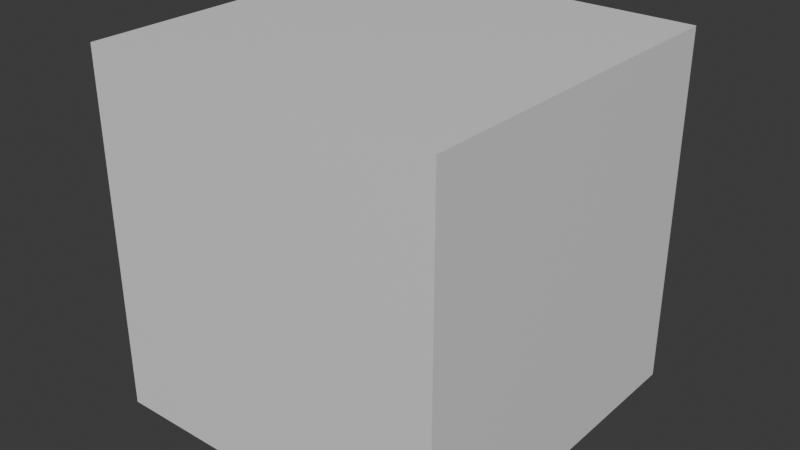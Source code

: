 # Source: kolba_type_1.blend  (saved by Blender 4.0.36; exported with 4.5.12 LTS)
import bpy
from mathutils import Matrix  # noqa: F401  (used for matrix-valued properties, if any)

bpy.ops.wm.read_factory_settings(use_empty=True)
scene = bpy.context.scene
scene.name = 'Scene'

# ---- collections
col_collection = bpy.data.collections.new('Collection'); scene.collection.children.link(col_collection)

# ---- materials (node trees are filled in below, after node groups)
mat_material = bpy.data.materials.new('Material')
mat_material.alpha_threshold = 0.0
mat_material.use_transparent_shadow = False
mat_material.roughness = 0.5
mat_material.line_color = (0.0, 0.0, 0.0, 1.0)

# ---- material node trees
mat_material.use_nodes = True; mat_material.node_tree.nodes.clear()
_N = mat_material.node_tree.nodes; _L = mat_material.node_tree.links
n0 = _N.new('ShaderNodeOutputMaterial'); n0.name = 'Material Output'; n0.location = (300, 300)
n1 = _N.new('ShaderNodeBsdfPrincipled'); n1.name = 'Principled BSDF'; n1.location = (10, 300)
n1.inputs[3].default_value = 1.45
_L.new(n1.outputs[0], n0.inputs[0])
n0.is_active_output = True

# ---- world
world_world = bpy.data.worlds.new('World'); scene.world = world_world
world_world.use_nodes = True; world_world.node_tree.nodes.clear()
_N = world_world.node_tree.nodes; _L = world_world.node_tree.links
n0 = _N.new('ShaderNodeOutputWorld'); n0.name = 'World Output'; n0.location = (300, 300)
n1 = _N.new('ShaderNodeBackground'); n1.name = 'Background'; n1.location = (10, 300)
n1.inputs[0].default_value = (0.05088, 0.05088, 0.05088, 1.0)
_L.new(n1.outputs[0], n0.inputs[0])
n0.is_active_output = True
world_world.color = (0.05088, 0.05088, 0.05088)
world_world.use_sun_shadow = False
world_world.sun_shadow_jitter_overblur = 0.0

# ---- meshes
me_cube = bpy.data.meshes.new('Cube')
me_cube.from_pydata([(1.0, 1.0, 1.0), (1.0, 1.0, -1.0), (1.0, -1.0, 1.0), (1.0, -1.0, -1.0), (-1.0, 1.0, 1.0), (-1.0, 1.0, -1.0), (-1.0, -1.0, 1.0), (-1.0, -1.0, -1.0)], [], [(0, 4, 6, 2), (3, 2, 6, 7), (7, 6, 4, 5), (5, 1, 3, 7), (1, 0, 2, 3), (5, 4, 0, 1)])
_uv = me_cube.uv_layers.new(name='UVMap')
_uv.uv.foreach_set('vector', [0.625, 0.5, 0.875, 0.5, 0.875, 0.75, 0.625, 0.75, 0.375, 0.75, 0.625, 0.75, 0.625, 1.0, 0.375, 1.0, 0.375, 0.0, 0.625, 0.0, 0.625, 0.25, 0.375, 0.25, 0.125, 0.5, 0.375, 0.5, 0.375, 0.75, 0.125, 0.75, 0.375, 0.5, 0.625, 0.5, 0.625, 0.75, 0.375, 0.75, 0.375, 0.25, 0.625, 0.25, 0.625, 0.5, 0.375, 0.5])
me_cube.materials.append(mat_material)
me_cube.use_mirror_vertex_groups = False
me_cube.update()

# ---- objects
ob_cube = bpy.data.objects.new('Cube', me_cube)

# ---- transforms, parenting, visibility, modifiers, constraints
ob_cube.location = (0.0, 0.0, 0.0)
ob_cube.lock_rotations_4d = False
ob_cube.empty_display_type = 'ARROWS'
ob_cube.lineart.crease_threshold = 0.0

# ---- collection membership
col_collection.objects.link(ob_cube)

# ---- scene / render settings (as saved in the file)
scene.frame_start = 1; scene.frame_end = 250; scene.frame_set(1)
scene.render.engine = 'BLENDER_EEVEE_NEXT'
scene.cycles.sampling_pattern = 'TABULATED_SOBOL'
bpy.context.view_layer.update()

# ---- added for rendering (the .blend has no active camera and no usable light): camera, sun
cam_auto = bpy.data.cameras.new('AutoCamera')
cam_auto.lens = 50.0
cam_auto.sensor_width = 36.0
cam_auto.clip_end = 1000.0
ob_auto_camera = bpy.data.objects.new('AutoCamera', cam_auto)
scene.collection.objects.link(ob_auto_camera)
ob_auto_camera.location = (3.20507, -3.84609, 2.56406)
ob_auto_camera.rotation_euler = (1.09748, -7.21219e-08, 0.694738)
scene.camera = ob_auto_camera
light_auto_sun = bpy.data.lights.new('AutoSun', 'SUN')
light_auto_sun.energy = 3.0
light_auto_sun.angle = 0.0523599
ob_auto_sun = bpy.data.objects.new('AutoSun', light_auto_sun)
scene.collection.objects.link(ob_auto_sun)
ob_auto_sun.rotation_euler = (0.872665, 0.174533, 0.523599)
bpy.context.view_layer.update()
